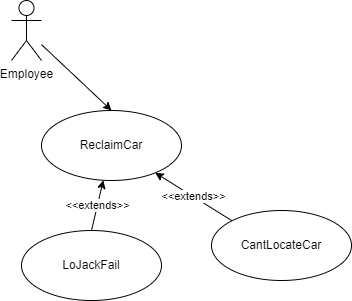

The diagram above was exported from draw.io. Its source (the exported page's mxGraphModel, read from the mxfile embedded in the PNG):
<mxGraphModel dx="880" dy="419" grid="1" gridSize="10" guides="1" tooltips="1" connect="1" arrows="1" fold="1" page="1" pageScale="1" pageWidth="850" pageHeight="1100" math="0" shadow="0">
  <root>
    <mxCell id="0" />
    <mxCell id="1" parent="0" />
    <mxCell id="CcnclEg6HuwQ-WykI3ZO-5" style="rounded=0;orthogonalLoop=1;jettySize=auto;html=1;entryX=0.5;entryY=0;entryDx=0;entryDy=0;" parent="1" source="CcnclEg6HuwQ-WykI3ZO-1" target="CcnclEg6HuwQ-WykI3ZO-4" edge="1">
      <mxGeometry relative="1" as="geometry" />
    </mxCell>
    <mxCell id="CcnclEg6HuwQ-WykI3ZO-1" value="Employee" style="shape=umlActor;verticalLabelPosition=bottom;verticalAlign=top;html=1;outlineConnect=0;" parent="1" vertex="1">
      <mxGeometry x="360" y="50" width="30" height="60" as="geometry" />
    </mxCell>
    <mxCell id="CcnclEg6HuwQ-WykI3ZO-4" value="ReclaimCar" style="ellipse;whiteSpace=wrap;html=1;" parent="1" vertex="1">
      <mxGeometry x="390" y="160" width="140" height="70" as="geometry" />
    </mxCell>
    <mxCell id="CcnclEg6HuwQ-WykI3ZO-12" style="rounded=0;orthogonalLoop=1;jettySize=auto;html=1;entryX=0;entryY=0.5;entryDx=0;entryDy=0;" parent="1" edge="1">
      <mxGeometry relative="1" as="geometry">
        <mxPoint x="430" y="279.2045454545455" as="sourcePoint" />
      </mxGeometry>
    </mxCell>
    <mxCell id="CcnclEg6HuwQ-WykI3ZO-19" style="rounded=0;orthogonalLoop=1;jettySize=auto;html=1;entryX=0;entryY=0.5;entryDx=0;entryDy=0;" parent="1" edge="1">
      <mxGeometry relative="1" as="geometry">
        <mxPoint x="430" y="287.9032258064516" as="sourcePoint" />
      </mxGeometry>
    </mxCell>
    <mxCell id="CcnclEg6HuwQ-WykI3ZO-22" style="rounded=0;orthogonalLoop=1;jettySize=auto;html=1;entryX=0;entryY=0.5;entryDx=0;entryDy=0;" parent="1" edge="1">
      <mxGeometry relative="1" as="geometry">
        <mxPoint x="430" y="302.4" as="sourcePoint" />
      </mxGeometry>
    </mxCell>
    <mxCell id="CcnclEg6HuwQ-WykI3ZO-16" style="rounded=0;orthogonalLoop=1;jettySize=auto;html=1;entryX=0;entryY=0.5;entryDx=0;entryDy=0;" parent="1" edge="1">
      <mxGeometry relative="1" as="geometry">
        <mxPoint x="430" y="363.06818181818187" as="sourcePoint" />
      </mxGeometry>
    </mxCell>
    <mxCell id="CcnclEg6HuwQ-WykI3ZO-20" style="rounded=0;orthogonalLoop=1;jettySize=auto;html=1;entryX=0;entryY=0.5;entryDx=0;entryDy=0;" parent="1" edge="1">
      <mxGeometry relative="1" as="geometry">
        <mxPoint x="430" y="369.1935483870968" as="sourcePoint" />
      </mxGeometry>
    </mxCell>
    <mxCell id="CcnclEg6HuwQ-WykI3ZO-23" style="rounded=0;orthogonalLoop=1;jettySize=auto;html=1;entryX=0;entryY=0.5;entryDx=0;entryDy=0;" parent="1" edge="1">
      <mxGeometry relative="1" as="geometry">
        <mxPoint x="430" y="381.6" as="sourcePoint" />
      </mxGeometry>
    </mxCell>
    <mxCell id="CcnclEg6HuwQ-WykI3ZO-25" style="edgeStyle=none;rounded=0;orthogonalLoop=1;jettySize=auto;html=1;entryX=1;entryY=0.5;entryDx=0;entryDy=0;" parent="1" edge="1">
      <mxGeometry relative="1" as="geometry">
        <mxPoint x="250" y="310" as="targetPoint" />
      </mxGeometry>
    </mxCell>
    <mxCell id="CcnclEg6HuwQ-WykI3ZO-34" style="edgeStyle=none;rounded=0;orthogonalLoop=1;jettySize=auto;html=1;" parent="1" edge="1">
      <mxGeometry relative="1" as="geometry">
        <mxPoint x="299.2645584447703" y="411.3739959173579" as="targetPoint" />
      </mxGeometry>
    </mxCell>
    <mxCell id="CcnclEg6HuwQ-WykI3ZO-30" style="edgeStyle=none;rounded=0;orthogonalLoop=1;jettySize=auto;html=1;" parent="1" edge="1">
      <mxGeometry relative="1" as="geometry">
        <mxPoint x="259.9168645787422" y="198.29471062003074" as="targetPoint" />
      </mxGeometry>
    </mxCell>
    <mxCell id="CcnclEg6HuwQ-WykI3ZO-33" style="edgeStyle=none;rounded=0;orthogonalLoop=1;jettySize=auto;html=1;" parent="1" edge="1">
      <mxGeometry relative="1" as="geometry">
        <mxPoint x="380" y="217.74193548387098" as="sourcePoint" />
      </mxGeometry>
    </mxCell>
    <mxCell id="CcnclEg6HuwQ-WykI3ZO-28" style="edgeStyle=none;rounded=0;orthogonalLoop=1;jettySize=auto;html=1;" parent="1" edge="1">
      <mxGeometry relative="1" as="geometry">
        <mxPoint x="229.09738344233028" y="80.6024905493781" as="targetPoint" />
      </mxGeometry>
    </mxCell>
    <mxCell id="CcnclEg6HuwQ-WykI3ZO-31" style="edgeStyle=none;rounded=0;orthogonalLoop=1;jettySize=auto;html=1;" parent="1" edge="1">
      <mxGeometry relative="1" as="geometry">
        <mxPoint x="330" y="100.64516129032256" as="sourcePoint" />
      </mxGeometry>
    </mxCell>
    <mxCell id="qL5cwwE8DyxaXz8F8sBH-5" value="&amp;lt;&amp;lt;extends&amp;gt;&amp;gt;" style="edgeStyle=none;rounded=0;orthogonalLoop=1;jettySize=auto;html=1;exitX=0.5;exitY=0;exitDx=0;exitDy=0;" parent="1" source="qL5cwwE8DyxaXz8F8sBH-1" target="CcnclEg6HuwQ-WykI3ZO-4" edge="1">
      <mxGeometry relative="1" as="geometry" />
    </mxCell>
    <mxCell id="qL5cwwE8DyxaXz8F8sBH-1" value="LoJackFail" style="ellipse;whiteSpace=wrap;html=1;" parent="1" vertex="1">
      <mxGeometry x="370" y="280" width="140" height="70" as="geometry" />
    </mxCell>
    <mxCell id="XDr1ob9GEKpA2oiSNkMT-3" value="&amp;lt;&amp;lt;extends&amp;gt;&amp;gt;" style="edgeStyle=none;rounded=0;orthogonalLoop=1;jettySize=auto;html=1;exitX=0;exitY=0;exitDx=0;exitDy=0;" edge="1" parent="1" source="XDr1ob9GEKpA2oiSNkMT-2" target="CcnclEg6HuwQ-WykI3ZO-4">
      <mxGeometry relative="1" as="geometry" />
    </mxCell>
    <mxCell id="XDr1ob9GEKpA2oiSNkMT-2" value="CantLocateCar" style="ellipse;whiteSpace=wrap;html=1;" vertex="1" parent="1">
      <mxGeometry x="560" y="260" width="140" height="70" as="geometry" />
    </mxCell>
  </root>
</mxGraphModel>